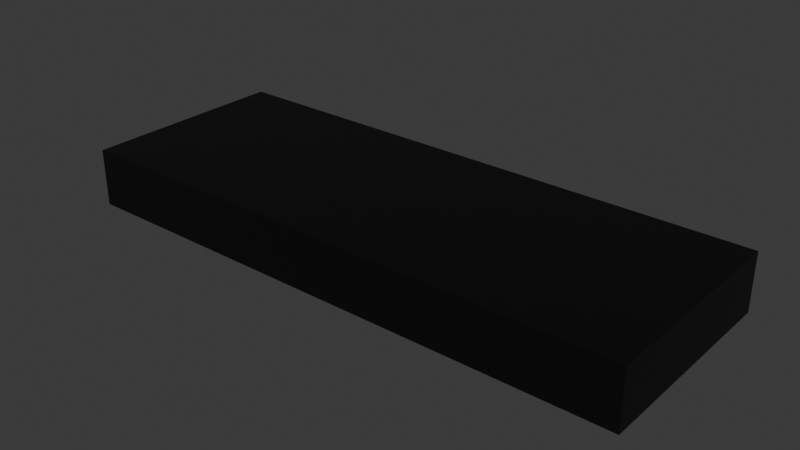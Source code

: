# Source: m27_tread.blend  (saved by Blender 4.2.66; exported with 4.5.12 LTS)
import bpy
from mathutils import Matrix  # noqa: F401  (used for matrix-valued properties, if any)

bpy.ops.wm.read_factory_settings(use_empty=True)
scene = bpy.context.scene
scene.name = 'Scene'

# ---- collections
col_collection = bpy.data.collections.new('Collection'); scene.collection.children.link(col_collection)

# ---- materials (node trees are filled in below, after node groups)
mat_material_002 = bpy.data.materials.new('Material.002')

# ---- material node trees
mat_material_002.use_nodes = True; mat_material_002.node_tree.nodes.clear()
_N = mat_material_002.node_tree.nodes; _L = mat_material_002.node_tree.links
n0 = _N.new('ShaderNodeBsdfPrincipled'); n0.name = 'Principled BSDF'; n0.location = (10, 300)
n0.inputs[0].default_value = (0.0, 0.0, 0.0, 1.0)
n1 = _N.new('ShaderNodeOutputMaterial'); n1.name = 'Material Output'; n1.location = (300, 300)
_L.new(n0.outputs[0], n1.inputs[0])
n1.is_active_output = True

# ---- world
world_world = bpy.data.worlds.new('World'); scene.world = world_world
world_world.use_nodes = True; world_world.node_tree.nodes.clear()
_N = world_world.node_tree.nodes; _L = world_world.node_tree.links
n0 = _N.new('ShaderNodeOutputWorld'); n0.name = 'World Output'; n0.location = (300, 300)
n1 = _N.new('ShaderNodeBackground'); n1.name = 'Background'; n1.location = (10, 300)
n1.inputs[0].default_value = (0.05088, 0.05088, 0.05088, 1.0)
_L.new(n1.outputs[0], n0.inputs[0])
n0.is_active_output = True
world_world.color = (0.05088, 0.05088, 0.05088)
world_world.sun_shadow_jitter_overblur = 0.0

# ---- meshes
me_cube_001 = bpy.data.meshes.new('Cube.001')
me_cube_001.from_pydata([(-1.0, -1.0, -1.0), (-1.0, -1.0, 1.0), (-1.0, 1.0, -1.0), (-1.0, 1.0, 1.0), (1.0, -1.0, -1.0), (1.0, -1.0, 1.0), (1.0, 1.0, -1.0), (1.0, 1.0, 1.0)], [], [(0, 1, 3, 2), (2, 3, 7, 6), (6, 7, 5, 4), (4, 5, 1, 0), (2, 6, 4, 0), (7, 3, 1, 5)])
_uv = me_cube_001.uv_layers.new(name='UVMap')
_uv.uv.foreach_set('vector', [0.375, 0.0, 0.625, 0.0, 0.625, 0.25, 0.375, 0.25, 0.375, 0.25, 0.625, 0.25, 0.625, 0.5, 0.375, 0.5, 0.375, 0.5, 0.625, 0.5, 0.625, 0.75, 0.375, 0.75, 0.375, 0.75, 0.625, 0.75, 0.625, 1.0, 0.375, 1.0, 0.125, 0.5, 0.375, 0.5, 0.375, 0.75, 0.125, 0.75, 0.625, 0.5, 0.875, 0.5, 0.875, 0.75, 0.625, 0.75])
me_cube_001.materials.append(mat_material_002)
me_cube_001.update()

# ---- objects
ob_cube = bpy.data.objects.new('Cube', me_cube_001)

# ---- transforms, parenting, visibility, modifiers, constraints
ob_cube.location = (0.0, 0.0, 0.0)
ob_cube.scale = (0.1357, 0.05, 0.01369)

# ---- collection membership
col_collection.objects.link(ob_cube)

# ---- scene / render settings (as saved in the file)
scene.frame_start = 1; scene.frame_end = 250; scene.frame_set(1)
scene.render.engine = 'BLENDER_EEVEE_NEXT'
bpy.context.view_layer.update()

# ---- added for rendering (the .blend has no active camera and no usable light): camera, sun
cam_auto = bpy.data.cameras.new('AutoCamera')
cam_auto.lens = 50.0
cam_auto.sensor_width = 36.0
cam_auto.clip_end = 1000.0
ob_auto_camera = bpy.data.objects.new('AutoCamera', cam_auto)
scene.collection.objects.link(ob_auto_camera)
ob_auto_camera.location = (0.268788, -0.322546, 0.215031)
ob_auto_camera.rotation_euler = (1.09748, -7.21219e-08, 0.694738)
scene.camera = ob_auto_camera
light_auto_sun = bpy.data.lights.new('AutoSun', 'SUN')
light_auto_sun.energy = 3.0
light_auto_sun.angle = 0.0523599
ob_auto_sun = bpy.data.objects.new('AutoSun', light_auto_sun)
scene.collection.objects.link(ob_auto_sun)
ob_auto_sun.rotation_euler = (0.872665, 0.174533, 0.523599)
bpy.context.view_layer.update()
